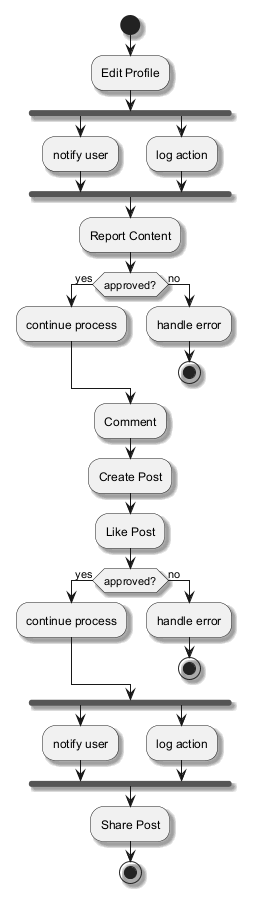

The diagram above was rendered by PlantUML. Its source (embedded in the PNG):
@startuml
skinparam monochrome true
skinparam shadowing true
start
:Edit Profile;
fork
:notify user;
fork again
:log action;
end fork
:Report Content;
if (approved?) then (yes)
:continue process;
else (no)
:handle error;
stop
endif
:Comment;
:Create Post;
:Like Post;
if (approved?) then (yes)
:continue process;
else (no)
:handle error;
stop
endif
fork
:notify user;
fork again
:log action;
end fork
:Share Post;
stop
@enduml